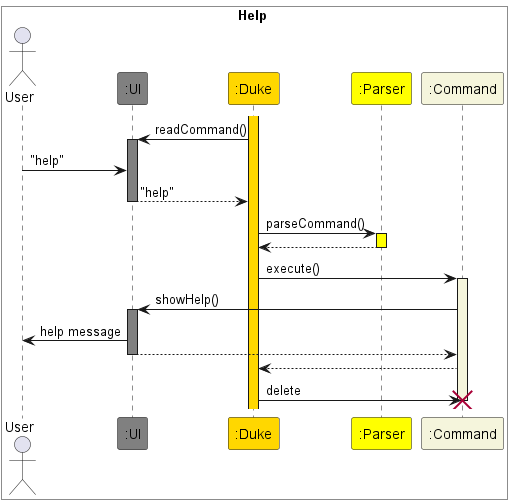

The diagram above was rendered by PlantUML. Its source (embedded in the PNG):
@startuml Help
box Help #White
Actor User
participant ":UI" as UI #Gray
participant ":Duke" as Duke #Gold
participant ":Parser" as Parser #Yellow
participant ":Command" as Command #Beige
end box

activate Duke #Gold
Duke -> UI : readCommand()
activate UI #Gray
User -> UI : "help"
UI --> Duke : "help"
deactivate UI
Duke -> Parser : parseCommand()
activate Parser #Yellow
Parser --> Duke
deactivate Parser
Duke -> Command : execute()
activate Command #Beige
Command -> UI : showHelp()
activate UI #Gray
UI -> User : help message
UI --> Command
deactivate UI
Command --> Duke
Duke -> Command : delete
deactivate Command
destroy Command


@enduml